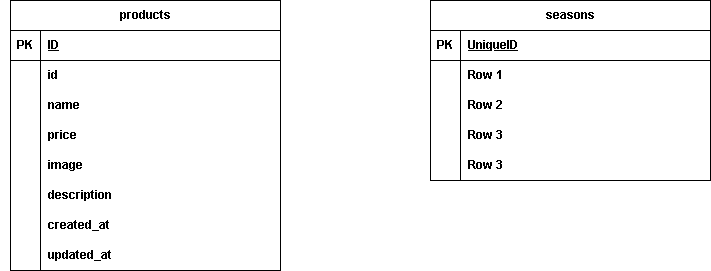

The diagram above was exported from draw.io. Its source (the exported page's mxGraphModel, read from the mxfile embedded in the PNG):
<mxGraphModel dx="1086" dy="779" grid="1" gridSize="10" guides="1" tooltips="1" connect="1" arrows="1" fold="1" page="1" pageScale="1" pageWidth="827" pageHeight="1169" math="0" shadow="0">
  <root>
    <mxCell id="0" />
    <mxCell id="1" parent="0" />
    <mxCell id="73" value="" style="shape=tableRow;horizontal=0;startSize=0;swimlaneHead=0;swimlaneBody=0;fillColor=none;collapsible=0;dropTarget=0;points=[[0,0.5],[1,0.5]];portConstraint=eastwest;top=0;left=0;right=0;bottom=0;" vertex="1" parent="1">
      <mxGeometry x="50" y="270" width="300" height="30" as="geometry" />
    </mxCell>
    <mxCell id="74" value="" style="shape=partialRectangle;connectable=0;fillColor=none;top=0;left=0;bottom=0;right=0;editable=1;overflow=hidden;whiteSpace=wrap;html=1;" vertex="1" parent="73">
      <mxGeometry width="30" height="30" as="geometry">
        <mxRectangle width="30" height="30" as="alternateBounds" />
      </mxGeometry>
    </mxCell>
    <mxCell id="76" value="products" style="shape=table;startSize=30;container=1;collapsible=1;childLayout=tableLayout;fixedRows=1;rowLines=0;fontStyle=1;align=center;resizeLast=1;html=1;strokeColor=default;strokeWidth=1;verticalAlign=middle;fontFamily=Helvetica;fontSize=12;fontColor=default;fillColor=default;" vertex="1" parent="1">
      <mxGeometry x="60" y="110" width="270" height="270" as="geometry" />
    </mxCell>
    <mxCell id="77" value="" style="shape=tableRow;horizontal=0;startSize=0;swimlaneHead=0;swimlaneBody=0;fillColor=none;collapsible=0;dropTarget=0;points=[[0,0.5],[1,0.5]];portConstraint=eastwest;top=0;left=0;right=0;bottom=1;strokeColor=default;strokeWidth=1;align=center;verticalAlign=middle;fontFamily=Helvetica;fontSize=12;fontColor=default;fontStyle=1;" vertex="1" parent="76">
      <mxGeometry y="30" width="270" height="30" as="geometry" />
    </mxCell>
    <mxCell id="78" value="PK" style="shape=partialRectangle;connectable=0;fillColor=none;top=0;left=0;bottom=0;right=0;fontStyle=1;overflow=hidden;whiteSpace=wrap;html=1;strokeColor=default;strokeWidth=1;align=center;verticalAlign=middle;fontFamily=Helvetica;fontSize=12;fontColor=default;" vertex="1" parent="77">
      <mxGeometry width="30" height="30" as="geometry">
        <mxRectangle width="30" height="30" as="alternateBounds" />
      </mxGeometry>
    </mxCell>
    <mxCell id="79" value="ID" style="shape=partialRectangle;connectable=0;fillColor=none;top=0;left=0;bottom=0;right=0;align=left;spacingLeft=6;fontStyle=5;overflow=hidden;whiteSpace=wrap;html=1;strokeColor=default;strokeWidth=1;verticalAlign=middle;fontFamily=Helvetica;fontSize=12;fontColor=default;" vertex="1" parent="77">
      <mxGeometry x="30" width="240" height="30" as="geometry">
        <mxRectangle width="240" height="30" as="alternateBounds" />
      </mxGeometry>
    </mxCell>
    <mxCell id="80" value="" style="shape=tableRow;horizontal=0;startSize=0;swimlaneHead=0;swimlaneBody=0;fillColor=none;collapsible=0;dropTarget=0;points=[[0,0.5],[1,0.5]];portConstraint=eastwest;top=0;left=0;right=0;bottom=0;strokeColor=default;strokeWidth=1;align=center;verticalAlign=middle;fontFamily=Helvetica;fontSize=12;fontColor=default;fontStyle=1;" vertex="1" parent="76">
      <mxGeometry y="60" width="270" height="30" as="geometry" />
    </mxCell>
    <mxCell id="81" value="" style="shape=partialRectangle;connectable=0;fillColor=none;top=0;left=0;bottom=0;right=0;editable=1;overflow=hidden;whiteSpace=wrap;html=1;strokeColor=default;strokeWidth=1;align=center;verticalAlign=middle;fontFamily=Helvetica;fontSize=12;fontColor=default;fontStyle=1;" vertex="1" parent="80">
      <mxGeometry width="30" height="30" as="geometry">
        <mxRectangle width="30" height="30" as="alternateBounds" />
      </mxGeometry>
    </mxCell>
    <mxCell id="82" value="id" style="shape=partialRectangle;connectable=0;fillColor=none;top=0;left=0;bottom=0;right=0;align=left;spacingLeft=6;overflow=hidden;whiteSpace=wrap;html=1;strokeColor=default;strokeWidth=1;verticalAlign=middle;fontFamily=Helvetica;fontSize=12;fontColor=default;fontStyle=1;" vertex="1" parent="80">
      <mxGeometry x="30" width="240" height="30" as="geometry">
        <mxRectangle width="240" height="30" as="alternateBounds" />
      </mxGeometry>
    </mxCell>
    <mxCell id="83" value="" style="shape=tableRow;horizontal=0;startSize=0;swimlaneHead=0;swimlaneBody=0;fillColor=none;collapsible=0;dropTarget=0;points=[[0,0.5],[1,0.5]];portConstraint=eastwest;top=0;left=0;right=0;bottom=0;strokeColor=default;strokeWidth=1;align=center;verticalAlign=middle;fontFamily=Helvetica;fontSize=12;fontColor=default;fontStyle=1;" vertex="1" parent="76">
      <mxGeometry y="90" width="270" height="30" as="geometry" />
    </mxCell>
    <mxCell id="84" value="" style="shape=partialRectangle;connectable=0;fillColor=none;top=0;left=0;bottom=0;right=0;editable=1;overflow=hidden;whiteSpace=wrap;html=1;strokeColor=default;strokeWidth=1;align=center;verticalAlign=middle;fontFamily=Helvetica;fontSize=12;fontColor=default;fontStyle=1;" vertex="1" parent="83">
      <mxGeometry width="30" height="30" as="geometry">
        <mxRectangle width="30" height="30" as="alternateBounds" />
      </mxGeometry>
    </mxCell>
    <mxCell id="85" value="name" style="shape=partialRectangle;connectable=0;fillColor=none;top=0;left=0;bottom=0;right=0;align=left;spacingLeft=6;overflow=hidden;whiteSpace=wrap;html=1;strokeColor=default;strokeWidth=1;verticalAlign=middle;fontFamily=Helvetica;fontSize=12;fontColor=default;fontStyle=1;" vertex="1" parent="83">
      <mxGeometry x="30" width="240" height="30" as="geometry">
        <mxRectangle width="240" height="30" as="alternateBounds" />
      </mxGeometry>
    </mxCell>
    <mxCell id="89" value="" style="shape=tableRow;horizontal=0;startSize=0;swimlaneHead=0;swimlaneBody=0;fillColor=none;collapsible=0;dropTarget=0;points=[[0,0.5],[1,0.5]];portConstraint=eastwest;top=0;left=0;right=0;bottom=0;strokeColor=default;strokeWidth=1;align=center;verticalAlign=middle;fontFamily=Helvetica;fontSize=12;fontColor=default;fontStyle=1;" vertex="1" parent="76">
      <mxGeometry y="120" width="270" height="30" as="geometry" />
    </mxCell>
    <mxCell id="90" value="" style="shape=partialRectangle;connectable=0;fillColor=none;top=0;left=0;bottom=0;right=0;editable=1;overflow=hidden;whiteSpace=wrap;html=1;strokeColor=default;strokeWidth=1;align=center;verticalAlign=middle;fontFamily=Helvetica;fontSize=12;fontColor=default;fontStyle=1;" vertex="1" parent="89">
      <mxGeometry width="30" height="30" as="geometry">
        <mxRectangle width="30" height="30" as="alternateBounds" />
      </mxGeometry>
    </mxCell>
    <mxCell id="91" value="price" style="shape=partialRectangle;connectable=0;fillColor=none;top=0;left=0;bottom=0;right=0;align=left;spacingLeft=6;overflow=hidden;whiteSpace=wrap;html=1;strokeColor=default;strokeWidth=1;verticalAlign=middle;fontFamily=Helvetica;fontSize=12;fontColor=default;fontStyle=1;" vertex="1" parent="89">
      <mxGeometry x="30" width="240" height="30" as="geometry">
        <mxRectangle width="240" height="30" as="alternateBounds" />
      </mxGeometry>
    </mxCell>
    <mxCell id="92" value="" style="shape=tableRow;horizontal=0;startSize=0;swimlaneHead=0;swimlaneBody=0;fillColor=none;collapsible=0;dropTarget=0;points=[[0,0.5],[1,0.5]];portConstraint=eastwest;top=0;left=0;right=0;bottom=0;strokeColor=default;strokeWidth=1;align=center;verticalAlign=middle;fontFamily=Helvetica;fontSize=12;fontColor=default;fontStyle=1;" vertex="1" parent="76">
      <mxGeometry y="150" width="270" height="30" as="geometry" />
    </mxCell>
    <mxCell id="93" value="" style="shape=partialRectangle;connectable=0;fillColor=none;top=0;left=0;bottom=0;right=0;editable=1;overflow=hidden;whiteSpace=wrap;html=1;strokeColor=default;strokeWidth=1;align=center;verticalAlign=middle;fontFamily=Helvetica;fontSize=12;fontColor=default;fontStyle=1;" vertex="1" parent="92">
      <mxGeometry width="30" height="30" as="geometry">
        <mxRectangle width="30" height="30" as="alternateBounds" />
      </mxGeometry>
    </mxCell>
    <mxCell id="94" value="image" style="shape=partialRectangle;connectable=0;fillColor=none;top=0;left=0;bottom=0;right=0;align=left;spacingLeft=6;overflow=hidden;whiteSpace=wrap;html=1;strokeColor=default;strokeWidth=1;verticalAlign=middle;fontFamily=Helvetica;fontSize=12;fontColor=default;fontStyle=1;" vertex="1" parent="92">
      <mxGeometry x="30" width="240" height="30" as="geometry">
        <mxRectangle width="240" height="30" as="alternateBounds" />
      </mxGeometry>
    </mxCell>
    <mxCell id="95" value="" style="shape=tableRow;horizontal=0;startSize=0;swimlaneHead=0;swimlaneBody=0;fillColor=none;collapsible=0;dropTarget=0;points=[[0,0.5],[1,0.5]];portConstraint=eastwest;top=0;left=0;right=0;bottom=0;strokeColor=default;strokeWidth=1;align=center;verticalAlign=middle;fontFamily=Helvetica;fontSize=12;fontColor=default;fontStyle=1;" vertex="1" parent="76">
      <mxGeometry y="180" width="270" height="30" as="geometry" />
    </mxCell>
    <mxCell id="96" value="" style="shape=partialRectangle;connectable=0;fillColor=none;top=0;left=0;bottom=0;right=0;editable=1;overflow=hidden;whiteSpace=wrap;html=1;strokeColor=default;strokeWidth=1;align=center;verticalAlign=middle;fontFamily=Helvetica;fontSize=12;fontColor=default;fontStyle=1;" vertex="1" parent="95">
      <mxGeometry width="30" height="30" as="geometry">
        <mxRectangle width="30" height="30" as="alternateBounds" />
      </mxGeometry>
    </mxCell>
    <mxCell id="97" value="description" style="shape=partialRectangle;connectable=0;fillColor=none;top=0;left=0;bottom=0;right=0;align=left;spacingLeft=6;overflow=hidden;whiteSpace=wrap;html=1;strokeColor=default;strokeWidth=1;verticalAlign=middle;fontFamily=Helvetica;fontSize=12;fontColor=default;fontStyle=1;" vertex="1" parent="95">
      <mxGeometry x="30" width="240" height="30" as="geometry">
        <mxRectangle width="240" height="30" as="alternateBounds" />
      </mxGeometry>
    </mxCell>
    <mxCell id="98" value="" style="shape=tableRow;horizontal=0;startSize=0;swimlaneHead=0;swimlaneBody=0;fillColor=none;collapsible=0;dropTarget=0;points=[[0,0.5],[1,0.5]];portConstraint=eastwest;top=0;left=0;right=0;bottom=0;strokeColor=default;strokeWidth=1;align=center;verticalAlign=middle;fontFamily=Helvetica;fontSize=12;fontColor=default;fontStyle=1;" vertex="1" parent="76">
      <mxGeometry y="210" width="270" height="30" as="geometry" />
    </mxCell>
    <mxCell id="99" value="" style="shape=partialRectangle;connectable=0;fillColor=none;top=0;left=0;bottom=0;right=0;editable=1;overflow=hidden;whiteSpace=wrap;html=1;strokeColor=default;strokeWidth=1;align=center;verticalAlign=middle;fontFamily=Helvetica;fontSize=12;fontColor=default;fontStyle=1;" vertex="1" parent="98">
      <mxGeometry width="30" height="30" as="geometry">
        <mxRectangle width="30" height="30" as="alternateBounds" />
      </mxGeometry>
    </mxCell>
    <mxCell id="100" value="created_at" style="shape=partialRectangle;connectable=0;fillColor=none;top=0;left=0;bottom=0;right=0;align=left;spacingLeft=6;overflow=hidden;whiteSpace=wrap;html=1;strokeColor=default;strokeWidth=1;verticalAlign=middle;fontFamily=Helvetica;fontSize=12;fontColor=default;fontStyle=1;" vertex="1" parent="98">
      <mxGeometry x="30" width="240" height="30" as="geometry">
        <mxRectangle width="240" height="30" as="alternateBounds" />
      </mxGeometry>
    </mxCell>
    <mxCell id="101" value="" style="shape=tableRow;horizontal=0;startSize=0;swimlaneHead=0;swimlaneBody=0;fillColor=none;collapsible=0;dropTarget=0;points=[[0,0.5],[1,0.5]];portConstraint=eastwest;top=0;left=0;right=0;bottom=0;strokeColor=default;strokeWidth=1;align=center;verticalAlign=middle;fontFamily=Helvetica;fontSize=12;fontColor=default;fontStyle=1;" vertex="1" parent="76">
      <mxGeometry y="240" width="270" height="30" as="geometry" />
    </mxCell>
    <mxCell id="102" value="" style="shape=partialRectangle;connectable=0;fillColor=none;top=0;left=0;bottom=0;right=0;editable=1;overflow=hidden;whiteSpace=wrap;html=1;strokeColor=default;strokeWidth=1;align=center;verticalAlign=middle;fontFamily=Helvetica;fontSize=12;fontColor=default;fontStyle=1;" vertex="1" parent="101">
      <mxGeometry width="30" height="30" as="geometry">
        <mxRectangle width="30" height="30" as="alternateBounds" />
      </mxGeometry>
    </mxCell>
    <mxCell id="103" value="updated_at" style="shape=partialRectangle;connectable=0;fillColor=none;top=0;left=0;bottom=0;right=0;align=left;spacingLeft=6;overflow=hidden;whiteSpace=wrap;html=1;strokeColor=default;strokeWidth=1;verticalAlign=middle;fontFamily=Helvetica;fontSize=12;fontColor=default;fontStyle=1;" vertex="1" parent="101">
      <mxGeometry x="30" width="240" height="30" as="geometry">
        <mxRectangle width="240" height="30" as="alternateBounds" />
      </mxGeometry>
    </mxCell>
    <mxCell id="104" value="seasons" style="shape=table;startSize=30;container=1;collapsible=1;childLayout=tableLayout;fixedRows=1;rowLines=0;fontStyle=1;align=center;resizeLast=1;html=1;strokeColor=default;strokeWidth=1;verticalAlign=middle;fontFamily=Helvetica;fontSize=12;fontColor=default;fillColor=default;" vertex="1" parent="1">
      <mxGeometry x="480" y="110" width="280" height="180" as="geometry" />
    </mxCell>
    <mxCell id="105" value="" style="shape=tableRow;horizontal=0;startSize=0;swimlaneHead=0;swimlaneBody=0;fillColor=none;collapsible=0;dropTarget=0;points=[[0,0.5],[1,0.5]];portConstraint=eastwest;top=0;left=0;right=0;bottom=1;strokeColor=default;strokeWidth=1;align=center;verticalAlign=middle;fontFamily=Helvetica;fontSize=12;fontColor=default;fontStyle=1;" vertex="1" parent="104">
      <mxGeometry y="30" width="280" height="30" as="geometry" />
    </mxCell>
    <mxCell id="106" value="PK" style="shape=partialRectangle;connectable=0;fillColor=none;top=0;left=0;bottom=0;right=0;fontStyle=1;overflow=hidden;whiteSpace=wrap;html=1;strokeColor=default;strokeWidth=1;align=center;verticalAlign=middle;fontFamily=Helvetica;fontSize=12;fontColor=default;" vertex="1" parent="105">
      <mxGeometry width="30" height="30" as="geometry">
        <mxRectangle width="30" height="30" as="alternateBounds" />
      </mxGeometry>
    </mxCell>
    <mxCell id="107" value="UniqueID" style="shape=partialRectangle;connectable=0;fillColor=none;top=0;left=0;bottom=0;right=0;align=left;spacingLeft=6;fontStyle=5;overflow=hidden;whiteSpace=wrap;html=1;strokeColor=default;strokeWidth=1;verticalAlign=middle;fontFamily=Helvetica;fontSize=12;fontColor=default;" vertex="1" parent="105">
      <mxGeometry x="30" width="250" height="30" as="geometry">
        <mxRectangle width="250" height="30" as="alternateBounds" />
      </mxGeometry>
    </mxCell>
    <mxCell id="108" value="" style="shape=tableRow;horizontal=0;startSize=0;swimlaneHead=0;swimlaneBody=0;fillColor=none;collapsible=0;dropTarget=0;points=[[0,0.5],[1,0.5]];portConstraint=eastwest;top=0;left=0;right=0;bottom=0;strokeColor=default;strokeWidth=1;align=center;verticalAlign=middle;fontFamily=Helvetica;fontSize=12;fontColor=default;fontStyle=1;" vertex="1" parent="104">
      <mxGeometry y="60" width="280" height="30" as="geometry" />
    </mxCell>
    <mxCell id="109" value="" style="shape=partialRectangle;connectable=0;fillColor=none;top=0;left=0;bottom=0;right=0;editable=1;overflow=hidden;whiteSpace=wrap;html=1;strokeColor=default;strokeWidth=1;align=center;verticalAlign=middle;fontFamily=Helvetica;fontSize=12;fontColor=default;fontStyle=1;" vertex="1" parent="108">
      <mxGeometry width="30" height="30" as="geometry">
        <mxRectangle width="30" height="30" as="alternateBounds" />
      </mxGeometry>
    </mxCell>
    <mxCell id="110" value="Row 1" style="shape=partialRectangle;connectable=0;fillColor=none;top=0;left=0;bottom=0;right=0;align=left;spacingLeft=6;overflow=hidden;whiteSpace=wrap;html=1;strokeColor=default;strokeWidth=1;verticalAlign=middle;fontFamily=Helvetica;fontSize=12;fontColor=default;fontStyle=1;" vertex="1" parent="108">
      <mxGeometry x="30" width="250" height="30" as="geometry">
        <mxRectangle width="250" height="30" as="alternateBounds" />
      </mxGeometry>
    </mxCell>
    <mxCell id="111" value="" style="shape=tableRow;horizontal=0;startSize=0;swimlaneHead=0;swimlaneBody=0;fillColor=none;collapsible=0;dropTarget=0;points=[[0,0.5],[1,0.5]];portConstraint=eastwest;top=0;left=0;right=0;bottom=0;strokeColor=default;strokeWidth=1;align=center;verticalAlign=middle;fontFamily=Helvetica;fontSize=12;fontColor=default;fontStyle=1;" vertex="1" parent="104">
      <mxGeometry y="90" width="280" height="30" as="geometry" />
    </mxCell>
    <mxCell id="112" value="" style="shape=partialRectangle;connectable=0;fillColor=none;top=0;left=0;bottom=0;right=0;editable=1;overflow=hidden;whiteSpace=wrap;html=1;strokeColor=default;strokeWidth=1;align=center;verticalAlign=middle;fontFamily=Helvetica;fontSize=12;fontColor=default;fontStyle=1;" vertex="1" parent="111">
      <mxGeometry width="30" height="30" as="geometry">
        <mxRectangle width="30" height="30" as="alternateBounds" />
      </mxGeometry>
    </mxCell>
    <mxCell id="113" value="Row 2" style="shape=partialRectangle;connectable=0;fillColor=none;top=0;left=0;bottom=0;right=0;align=left;spacingLeft=6;overflow=hidden;whiteSpace=wrap;html=1;strokeColor=default;strokeWidth=1;verticalAlign=middle;fontFamily=Helvetica;fontSize=12;fontColor=default;fontStyle=1;" vertex="1" parent="111">
      <mxGeometry x="30" width="250" height="30" as="geometry">
        <mxRectangle width="250" height="30" as="alternateBounds" />
      </mxGeometry>
    </mxCell>
    <mxCell id="114" value="" style="shape=tableRow;horizontal=0;startSize=0;swimlaneHead=0;swimlaneBody=0;fillColor=none;collapsible=0;dropTarget=0;points=[[0,0.5],[1,0.5]];portConstraint=eastwest;top=0;left=0;right=0;bottom=0;strokeColor=default;strokeWidth=1;align=center;verticalAlign=middle;fontFamily=Helvetica;fontSize=12;fontColor=default;fontStyle=1;" vertex="1" parent="104">
      <mxGeometry y="120" width="280" height="30" as="geometry" />
    </mxCell>
    <mxCell id="115" value="" style="shape=partialRectangle;connectable=0;fillColor=none;top=0;left=0;bottom=0;right=0;editable=1;overflow=hidden;whiteSpace=wrap;html=1;strokeColor=default;strokeWidth=1;align=center;verticalAlign=middle;fontFamily=Helvetica;fontSize=12;fontColor=default;fontStyle=1;" vertex="1" parent="114">
      <mxGeometry width="30" height="30" as="geometry">
        <mxRectangle width="30" height="30" as="alternateBounds" />
      </mxGeometry>
    </mxCell>
    <mxCell id="116" value="Row 3" style="shape=partialRectangle;connectable=0;fillColor=none;top=0;left=0;bottom=0;right=0;align=left;spacingLeft=6;overflow=hidden;whiteSpace=wrap;html=1;strokeColor=default;strokeWidth=1;verticalAlign=middle;fontFamily=Helvetica;fontSize=12;fontColor=default;fontStyle=1;" vertex="1" parent="114">
      <mxGeometry x="30" width="250" height="30" as="geometry">
        <mxRectangle width="250" height="30" as="alternateBounds" />
      </mxGeometry>
    </mxCell>
    <mxCell id="117" value="" style="shape=tableRow;horizontal=0;startSize=0;swimlaneHead=0;swimlaneBody=0;fillColor=none;collapsible=0;dropTarget=0;points=[[0,0.5],[1,0.5]];portConstraint=eastwest;top=0;left=0;right=0;bottom=0;strokeColor=default;strokeWidth=1;align=center;verticalAlign=middle;fontFamily=Helvetica;fontSize=12;fontColor=default;fontStyle=1;" vertex="1" parent="104">
      <mxGeometry y="150" width="280" height="30" as="geometry" />
    </mxCell>
    <mxCell id="118" value="" style="shape=partialRectangle;connectable=0;fillColor=none;top=0;left=0;bottom=0;right=0;editable=1;overflow=hidden;whiteSpace=wrap;html=1;strokeColor=default;strokeWidth=1;align=center;verticalAlign=middle;fontFamily=Helvetica;fontSize=12;fontColor=default;fontStyle=1;" vertex="1" parent="117">
      <mxGeometry width="30" height="30" as="geometry">
        <mxRectangle width="30" height="30" as="alternateBounds" />
      </mxGeometry>
    </mxCell>
    <mxCell id="119" value="Row 3" style="shape=partialRectangle;connectable=0;fillColor=none;top=0;left=0;bottom=0;right=0;align=left;spacingLeft=6;overflow=hidden;whiteSpace=wrap;html=1;strokeColor=default;strokeWidth=1;verticalAlign=middle;fontFamily=Helvetica;fontSize=12;fontColor=default;fontStyle=1;" vertex="1" parent="117">
      <mxGeometry x="30" width="250" height="30" as="geometry">
        <mxRectangle width="250" height="30" as="alternateBounds" />
      </mxGeometry>
    </mxCell>
  </root>
</mxGraphModel>